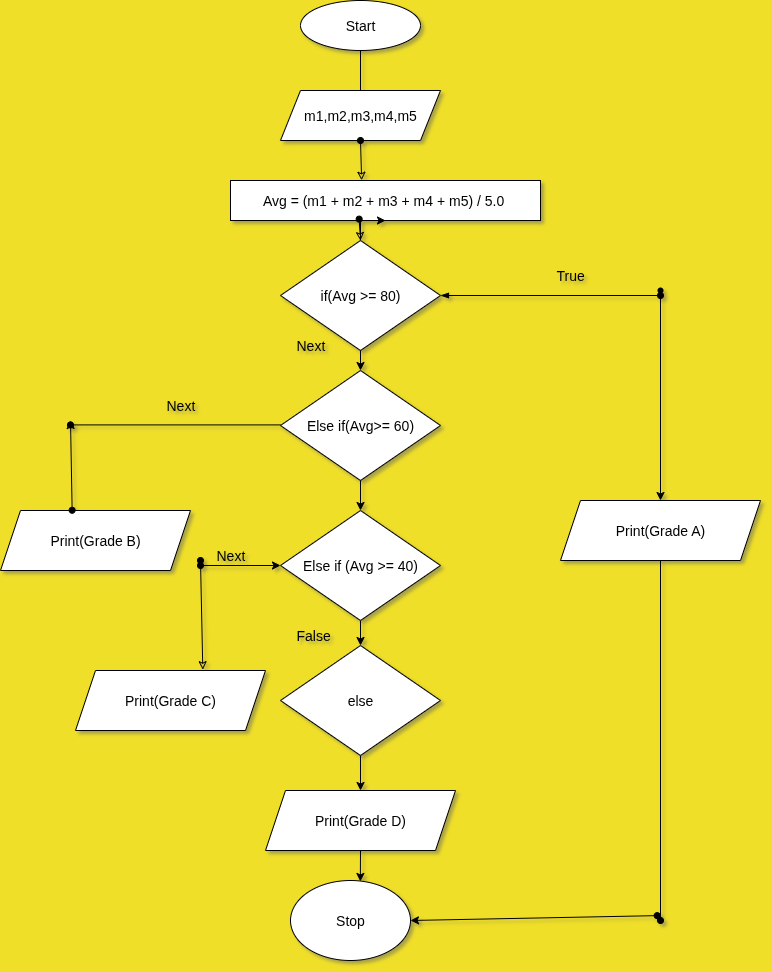

The diagram above was exported from draw.io. Its source (the exported page's mxGraphModel, read from the mxfile embedded in the PNG):
<mxGraphModel dx="1026" dy="572" grid="1" gridSize="10" guides="1" tooltips="1" connect="1" arrows="1" fold="1" page="1" pageScale="1" pageWidth="850" pageHeight="1100" background="light-dark(#f0df28, #121212)" math="0" shadow="1">
  <root>
    <mxCell id="0" />
    <mxCell id="1" parent="0" />
    <mxCell id="hXsrGil7Ycpw0y8QEuRE-1" value="&lt;font style=&quot;font-size: 14px;&quot;&gt;Start&lt;/font&gt;" style="ellipse;whiteSpace=wrap;html=1;labelBackgroundColor=none;" vertex="1" parent="1">
      <mxGeometry x="320" y="20" width="120" height="50" as="geometry" />
    </mxCell>
    <mxCell id="hXsrGil7Ycpw0y8QEuRE-2" value="" style="endArrow=classic;html=1;rounded=0;exitX=0.5;exitY=1;exitDx=0;exitDy=0;labelBackgroundColor=none;fontColor=default;" edge="1" parent="1" source="hXsrGil7Ycpw0y8QEuRE-1">
      <mxGeometry width="50" height="50" relative="1" as="geometry">
        <mxPoint x="400" y="270" as="sourcePoint" />
        <mxPoint x="380" y="140" as="targetPoint" />
      </mxGeometry>
    </mxCell>
    <mxCell id="hXsrGil7Ycpw0y8QEuRE-3" value="&lt;span style=&quot;font-size: 14px;&quot;&gt;m1,m2,m3,m4,m5&lt;/span&gt;" style="shape=parallelogram;perimeter=parallelogramPerimeter;whiteSpace=wrap;html=1;fixedSize=1;labelBackgroundColor=none;" vertex="1" parent="1">
      <mxGeometry x="300" y="110" width="160" height="50" as="geometry" />
    </mxCell>
    <mxCell id="hXsrGil7Ycpw0y8QEuRE-24" value="&lt;font style=&quot;font-size: 14px;&quot;&gt;Stop&lt;/font&gt;" style="ellipse;whiteSpace=wrap;html=1;labelBackgroundColor=none;" vertex="1" parent="1">
      <mxGeometry x="310" y="900" width="120" height="80" as="geometry" />
    </mxCell>
    <mxCell id="hXsrGil7Ycpw0y8QEuRE-26" value="&lt;font style=&quot;font-size: 14px;&quot;&gt;Print(Grade D)&lt;/font&gt;" style="shape=parallelogram;perimeter=parallelogramPerimeter;whiteSpace=wrap;html=1;fixedSize=1;" vertex="1" parent="1">
      <mxGeometry x="285" y="810" width="190" height="60" as="geometry" />
    </mxCell>
    <mxCell id="hXsrGil7Ycpw0y8QEuRE-32" value="&lt;font style=&quot;font-size: 14px;&quot;&gt;Print(Grade A)&lt;/font&gt;" style="shape=parallelogram;perimeter=parallelogramPerimeter;whiteSpace=wrap;html=1;fixedSize=1;" vertex="1" parent="1">
      <mxGeometry x="580" y="520" width="200" height="60" as="geometry" />
    </mxCell>
    <mxCell id="hXsrGil7Ycpw0y8QEuRE-33" value="" style="endArrow=classic;html=1;rounded=0;entryX=0.5;entryY=0;entryDx=0;entryDy=0;" edge="1" parent="1" target="hXsrGil7Ycpw0y8QEuRE-32">
      <mxGeometry width="50" height="50" relative="1" as="geometry">
        <mxPoint x="680" y="310" as="sourcePoint" />
        <mxPoint x="680" y="380" as="targetPoint" />
      </mxGeometry>
    </mxCell>
    <mxCell id="hXsrGil7Ycpw0y8QEuRE-34" value="" style="endArrow=oval;html=1;rounded=0;endFill=1;exitX=0.5;exitY=1;exitDx=0;exitDy=0;exitPerimeter=0;" edge="1" parent="1" source="hXsrGil7Ycpw0y8QEuRE-32">
      <mxGeometry width="50" height="50" relative="1" as="geometry">
        <mxPoint x="670" y="540" as="sourcePoint" />
        <mxPoint x="680" y="940" as="targetPoint" />
      </mxGeometry>
    </mxCell>
    <mxCell id="hXsrGil7Ycpw0y8QEuRE-36" value="" style="endArrow=oval;startArrow=classic;html=1;rounded=0;exitX=1;exitY=0.5;exitDx=0;exitDy=0;endFill=1;" edge="1" parent="1" source="hXsrGil7Ycpw0y8QEuRE-24">
      <mxGeometry width="50" height="50" relative="1" as="geometry">
        <mxPoint x="429.9999999999999" y="944.8800000000002" as="sourcePoint" />
        <mxPoint x="676.64" y="935.12" as="targetPoint" />
      </mxGeometry>
    </mxCell>
    <mxCell id="hXsrGil7Ycpw0y8QEuRE-38" value="&lt;span style=&quot;font-size: 14px;&quot;&gt;Next&lt;/span&gt;" style="text;strokeColor=none;fillColor=none;align=left;verticalAlign=middle;spacingLeft=4;spacingRight=4;overflow=hidden;points=[[0,0.5],[1,0.5]];portConstraint=eastwest;rotatable=0;whiteSpace=wrap;html=1;" vertex="1" parent="1">
      <mxGeometry x="310" y="350" width="50" height="30" as="geometry" />
    </mxCell>
    <mxCell id="hXsrGil7Ycpw0y8QEuRE-40" value="&lt;font style=&quot;font-size: 14px;&quot;&gt;Else if(Avg&amp;gt;= 60)&lt;/font&gt;" style="rhombus;whiteSpace=wrap;html=1;" vertex="1" parent="1">
      <mxGeometry x="300" y="390" width="160" height="110" as="geometry" />
    </mxCell>
    <mxCell id="hXsrGil7Ycpw0y8QEuRE-42" value="" style="endArrow=oval;html=1;rounded=0;exitX=0;exitY=0.5;exitDx=0;exitDy=0;endFill=1;" edge="1" parent="1">
      <mxGeometry width="50" height="50" relative="1" as="geometry">
        <mxPoint x="300" y="444.41" as="sourcePoint" />
        <mxPoint x="90" y="444.41" as="targetPoint" />
      </mxGeometry>
    </mxCell>
    <mxCell id="hXsrGil7Ycpw0y8QEuRE-43" value="&lt;font style=&quot;font-size: 14px;&quot;&gt;Print(Grade B)&lt;/font&gt;" style="shape=parallelogram;perimeter=parallelogramPerimeter;whiteSpace=wrap;html=1;fixedSize=1;" vertex="1" parent="1">
      <mxGeometry x="20" y="530" width="190" height="60" as="geometry" />
    </mxCell>
    <mxCell id="hXsrGil7Ycpw0y8QEuRE-45" value="" style="endArrow=oval;startArrow=classic;html=1;rounded=0;entryX=0.377;entryY=-0.004;entryDx=0;entryDy=0;entryPerimeter=0;endFill=1;startFill=0;" edge="1" parent="1" target="hXsrGil7Ycpw0y8QEuRE-43">
      <mxGeometry width="50" height="50" relative="1" as="geometry">
        <mxPoint x="90" y="440" as="sourcePoint" />
        <mxPoint x="420" y="390" as="targetPoint" />
      </mxGeometry>
    </mxCell>
    <mxCell id="hXsrGil7Ycpw0y8QEuRE-46" value="&lt;span style=&quot;font-size: 14px;&quot;&gt;Next&lt;/span&gt;" style="text;strokeColor=none;fillColor=none;align=left;verticalAlign=middle;spacingLeft=4;spacingRight=4;overflow=hidden;points=[[0,0.5],[1,0.5]];portConstraint=eastwest;rotatable=0;whiteSpace=wrap;html=1;" vertex="1" parent="1">
      <mxGeometry x="180" y="410" width="80" height="30" as="geometry" />
    </mxCell>
    <mxCell id="hXsrGil7Ycpw0y8QEuRE-48" value="&lt;font style=&quot;font-size: 14px;&quot;&gt;Avg = (m1 + m2 + m3 + m4 + m5) / 5.0&amp;nbsp;&lt;/font&gt;" style="rounded=0;whiteSpace=wrap;html=1;" vertex="1" parent="1">
      <mxGeometry x="250" y="200" width="310" height="40" as="geometry" />
    </mxCell>
    <mxCell id="hXsrGil7Ycpw0y8QEuRE-49" value="" style="endArrow=classic;html=1;rounded=0;exitX=0.5;exitY=1;exitDx=0;exitDy=0;entryX=0.582;entryY=0.012;entryDx=0;entryDy=0;entryPerimeter=0;" edge="1" parent="1" source="hXsrGil7Ycpw0y8QEuRE-26" target="hXsrGil7Ycpw0y8QEuRE-24">
      <mxGeometry width="50" height="50" relative="1" as="geometry">
        <mxPoint x="370" y="440" as="sourcePoint" />
        <mxPoint x="370" y="750" as="targetPoint" />
      </mxGeometry>
    </mxCell>
    <mxCell id="hXsrGil7Ycpw0y8QEuRE-50" value="" style="endArrow=oval;html=1;rounded=0;entryX=0.5;entryY=1;entryDx=0;entryDy=0;exitX=0.423;exitY=-0.006;exitDx=0;exitDy=0;exitPerimeter=0;endFill=1;startArrow=classic;startFill=0;" edge="1" parent="1" source="hXsrGil7Ycpw0y8QEuRE-48" target="hXsrGil7Ycpw0y8QEuRE-3">
      <mxGeometry width="50" height="50" relative="1" as="geometry">
        <mxPoint x="370" y="300" as="sourcePoint" />
        <mxPoint x="420" y="250" as="targetPoint" />
      </mxGeometry>
    </mxCell>
    <mxCell id="hXsrGil7Ycpw0y8QEuRE-54" value="" style="edgeStyle=orthogonalEdgeStyle;rounded=0;orthogonalLoop=1;jettySize=auto;html=1;" edge="1" parent="1" source="hXsrGil7Ycpw0y8QEuRE-52" target="hXsrGil7Ycpw0y8QEuRE-48">
      <mxGeometry relative="1" as="geometry" />
    </mxCell>
    <mxCell id="hXsrGil7Ycpw0y8QEuRE-52" value="&lt;font style=&quot;font-size: 14px;&quot;&gt;if(Avg &amp;gt;= 80)&lt;/font&gt;" style="rhombus;whiteSpace=wrap;html=1;" vertex="1" parent="1">
      <mxGeometry x="300" y="260" width="160" height="110" as="geometry" />
    </mxCell>
    <mxCell id="hXsrGil7Ycpw0y8QEuRE-53" value="" style="endArrow=oval;html=1;rounded=0;entryX=0.415;entryY=0.965;entryDx=0;entryDy=0;entryPerimeter=0;exitX=0.5;exitY=0;exitDx=0;exitDy=0;startArrow=classic;startFill=0;endFill=1;" edge="1" parent="1" source="hXsrGil7Ycpw0y8QEuRE-52" target="hXsrGil7Ycpw0y8QEuRE-48">
      <mxGeometry width="50" height="50" relative="1" as="geometry">
        <mxPoint x="370" y="260" as="sourcePoint" />
        <mxPoint x="430" y="250" as="targetPoint" />
      </mxGeometry>
    </mxCell>
    <mxCell id="hXsrGil7Ycpw0y8QEuRE-55" value="" style="endArrow=classic;html=1;rounded=0;exitX=0.5;exitY=1;exitDx=0;exitDy=0;entryX=0.5;entryY=0;entryDx=0;entryDy=0;" edge="1" parent="1" source="hXsrGil7Ycpw0y8QEuRE-52" target="hXsrGil7Ycpw0y8QEuRE-40">
      <mxGeometry width="50" height="50" relative="1" as="geometry">
        <mxPoint x="380" y="300" as="sourcePoint" />
        <mxPoint x="430" y="250" as="targetPoint" />
      </mxGeometry>
    </mxCell>
    <mxCell id="hXsrGil7Ycpw0y8QEuRE-67" style="edgeStyle=orthogonalEdgeStyle;rounded=0;orthogonalLoop=1;jettySize=auto;html=1;exitX=0.5;exitY=1;exitDx=0;exitDy=0;entryX=0.5;entryY=0;entryDx=0;entryDy=0;" edge="1" parent="1" source="hXsrGil7Ycpw0y8QEuRE-56" target="hXsrGil7Ycpw0y8QEuRE-64">
      <mxGeometry relative="1" as="geometry" />
    </mxCell>
    <mxCell id="hXsrGil7Ycpw0y8QEuRE-56" value="&lt;span style=&quot;font-size: 14px;&quot;&gt;Else if (Avg &amp;gt;= 40)&lt;/span&gt;" style="rhombus;whiteSpace=wrap;html=1;" vertex="1" parent="1">
      <mxGeometry x="300" y="530" width="160" height="110" as="geometry" />
    </mxCell>
    <mxCell id="hXsrGil7Ycpw0y8QEuRE-57" value="" style="endArrow=oval;html=1;rounded=0;exitX=1;exitY=0.5;exitDx=0;exitDy=0;endFill=1;startArrow=blockThin;startFill=1;" edge="1" parent="1" source="hXsrGil7Ycpw0y8QEuRE-52">
      <mxGeometry width="50" height="50" relative="1" as="geometry">
        <mxPoint x="380" y="440" as="sourcePoint" />
        <mxPoint x="680" y="315" as="targetPoint" />
      </mxGeometry>
    </mxCell>
    <mxCell id="hXsrGil7Ycpw0y8QEuRE-58" value="" style="shape=waypoint;sketch=0;size=6;pointerEvents=1;points=[];fillColor=none;resizable=0;rotatable=0;perimeter=centerPerimeter;snapToPoint=1;" vertex="1" parent="1">
      <mxGeometry x="670" y="300" width="20" height="20" as="geometry" />
    </mxCell>
    <mxCell id="hXsrGil7Ycpw0y8QEuRE-59" value="" style="endArrow=classic;html=1;rounded=0;exitX=0.5;exitY=1;exitDx=0;exitDy=0;entryX=0.5;entryY=0;entryDx=0;entryDy=0;" edge="1" parent="1" source="hXsrGil7Ycpw0y8QEuRE-40" target="hXsrGil7Ycpw0y8QEuRE-56">
      <mxGeometry width="50" height="50" relative="1" as="geometry">
        <mxPoint x="380" y="440" as="sourcePoint" />
        <mxPoint x="430" y="390" as="targetPoint" />
      </mxGeometry>
    </mxCell>
    <mxCell id="hXsrGil7Ycpw0y8QEuRE-61" value="" style="endArrow=classic;html=1;rounded=0;entryX=0;entryY=0.5;entryDx=0;entryDy=0;startArrow=oval;startFill=1;" edge="1" parent="1" target="hXsrGil7Ycpw0y8QEuRE-56">
      <mxGeometry width="50" height="50" relative="1" as="geometry">
        <mxPoint x="220" y="585" as="sourcePoint" />
        <mxPoint x="430" y="670" as="targetPoint" />
      </mxGeometry>
    </mxCell>
    <mxCell id="hXsrGil7Ycpw0y8QEuRE-62" value="" style="endArrow=classic;startArrow=oval;html=1;rounded=0;endFill=0;startFill=1;entryX=0.67;entryY=-0.014;entryDx=0;entryDy=0;entryPerimeter=0;" edge="1" parent="1" target="hXsrGil7Ycpw0y8QEuRE-63">
      <mxGeometry width="50" height="50" relative="1" as="geometry">
        <mxPoint x="220" y="580" as="sourcePoint" />
        <mxPoint x="220" y="680" as="targetPoint" />
      </mxGeometry>
    </mxCell>
    <mxCell id="hXsrGil7Ycpw0y8QEuRE-63" value="&lt;font style=&quot;font-size: 14px;&quot;&gt;Print(Grade C)&lt;/font&gt;" style="shape=parallelogram;perimeter=parallelogramPerimeter;whiteSpace=wrap;html=1;fixedSize=1;" vertex="1" parent="1">
      <mxGeometry x="95" y="690" width="190" height="60" as="geometry" />
    </mxCell>
    <mxCell id="hXsrGil7Ycpw0y8QEuRE-68" style="edgeStyle=orthogonalEdgeStyle;rounded=0;orthogonalLoop=1;jettySize=auto;html=1;exitX=0.5;exitY=1;exitDx=0;exitDy=0;entryX=0.5;entryY=0;entryDx=0;entryDy=0;" edge="1" parent="1" source="hXsrGil7Ycpw0y8QEuRE-64" target="hXsrGil7Ycpw0y8QEuRE-26">
      <mxGeometry relative="1" as="geometry" />
    </mxCell>
    <mxCell id="hXsrGil7Ycpw0y8QEuRE-64" value="&lt;span style=&quot;font-size: 14px;&quot;&gt;else&lt;/span&gt;" style="rhombus;whiteSpace=wrap;html=1;" vertex="1" parent="1">
      <mxGeometry x="300" y="665" width="160" height="110" as="geometry" />
    </mxCell>
    <mxCell id="hXsrGil7Ycpw0y8QEuRE-69" value="&lt;span style=&quot;font-size: 14px;&quot;&gt;True&lt;/span&gt;" style="text;strokeColor=none;fillColor=none;align=left;verticalAlign=middle;spacingLeft=4;spacingRight=4;overflow=hidden;points=[[0,0.5],[1,0.5]];portConstraint=eastwest;rotatable=0;whiteSpace=wrap;html=1;" vertex="1" parent="1">
      <mxGeometry x="570" y="280" width="50" height="30" as="geometry" />
    </mxCell>
    <mxCell id="hXsrGil7Ycpw0y8QEuRE-70" value="&lt;span style=&quot;font-size: 14px;&quot;&gt;False&lt;/span&gt;" style="text;strokeColor=none;fillColor=none;align=left;verticalAlign=middle;spacingLeft=4;spacingRight=4;overflow=hidden;points=[[0,0.5],[1,0.5]];portConstraint=eastwest;rotatable=0;whiteSpace=wrap;html=1;" vertex="1" parent="1">
      <mxGeometry x="310" y="640" width="50" height="30" as="geometry" />
    </mxCell>
    <mxCell id="hXsrGil7Ycpw0y8QEuRE-71" value="&lt;span style=&quot;font-size: 14px;&quot;&gt;Next&lt;/span&gt;" style="text;strokeColor=none;fillColor=none;align=left;verticalAlign=middle;spacingLeft=4;spacingRight=4;overflow=hidden;points=[[0,0.5],[1,0.5]];portConstraint=eastwest;rotatable=0;whiteSpace=wrap;html=1;" vertex="1" parent="1">
      <mxGeometry x="230" y="560" width="80" height="30" as="geometry" />
    </mxCell>
  </root>
</mxGraphModel>